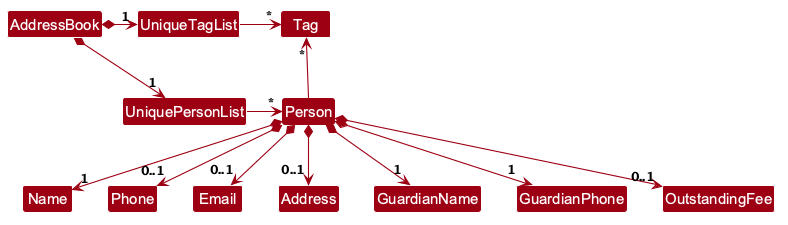

The diagram above was rendered by PlantUML. Its source (embedded in the PNG):
@startuml
!include style.puml
skinparam arrowThickness 1.1
skinparam arrowColor MODEL_COLOR
skinparam classBackgroundColor MODEL_COLOR

AddressBook *-right-> "1" UniquePersonList
AddressBook *-right-> "1" UniqueTagList
UniqueTagList -[hidden]down- UniquePersonList
UniqueTagList -[hidden]down- UniquePersonList

UniqueTagList -right-> "*" Tag
UniquePersonList -right-> "*" Person

Person -up-> "*" Tag

Person *--> "1" Name
Person *--> "0..1" Phone
Person *--> "0..1" Email
Person *--> "0..1" Address
Person *--> "1" GuardianName
Person *--> "1" GuardianPhone
Person *--> "0..1" OutstandingFee

Name -[hidden]right-> Phone
Phone -[hidden]right-> Email
Email -[hidden]right-> Address
Address -[hidden]right-> GuardianName
GuardianName -[hidden]right-> GuardianPhone
GuardianPhone -[hidden]right-> OutstandingFee
@enduml